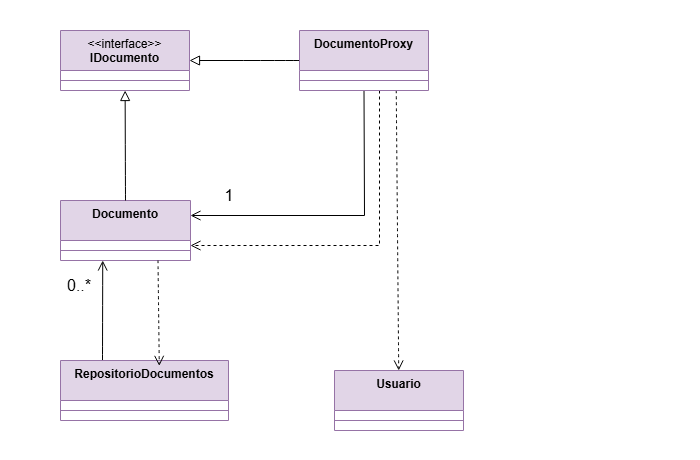

The diagram above was exported from draw.io. Its source (the exported page's mxGraphModel, read from the mxfile embedded in the PNG):
<mxGraphModel dx="525" dy="954" grid="1" gridSize="10" guides="1" tooltips="1" connect="1" arrows="1" fold="1" page="1" pageScale="1" pageWidth="827" pageHeight="1169" math="0" shadow="0">
  <root>
    <mxCell id="0" />
    <mxCell id="1" parent="0" />
    <mxCell id="9a-XV15nJtoydQs0mumV-14" parent="1" style="swimlane;fontStyle=1;align=center;verticalAlign=top;childLayout=stackLayout;horizontal=1;startSize=40;horizontalStack=0;resizeParent=1;resizeParentMax=0;resizeLast=0;collapsible=1;marginBottom=0;whiteSpace=wrap;html=1;fillColor=#e1d5e7;strokeColor=#9673a6;" value="&lt;div&gt;&lt;span style=&quot;font-weight: normal;&quot;&gt;&amp;lt;&amp;lt;interface&amp;gt;&amp;gt;&lt;/span&gt;&lt;br&gt;IDocumento&lt;/div&gt;" vertex="1">
      <mxGeometry height="60" width="129" x="81" y="140" as="geometry" />
    </mxCell>
    <mxCell id="9a-XV15nJtoydQs0mumV-15" parent="9a-XV15nJtoydQs0mumV-14" style="line;strokeWidth=1;fillColor=none;align=left;verticalAlign=middle;spacingTop=-1;spacingLeft=3;spacingRight=3;rotatable=0;labelPosition=right;points=[];portConstraint=eastwest;strokeColor=inherit;" value="" vertex="1">
      <mxGeometry height="20" width="129" y="40" as="geometry" />
    </mxCell>
    <mxCell id="9a-XV15nJtoydQs0mumV-41" parent="1" style="text;html=1;whiteSpace=wrap;strokeColor=none;fillColor=none;align=center;verticalAlign=middle;rounded=0;fontSize=16;fontColor=#FFFFFF;" value="1" vertex="1">
      <mxGeometry height="30" width="60" x="115.5" y="110" as="geometry" />
    </mxCell>
    <mxCell id="CqlJ_iptwckkNkU7RSty-29" edge="1" parent="1" source="_4HERVaCiGeh7qtPC6iY-4" style="edgeStyle=none;curved=1;rounded=0;orthogonalLoop=1;jettySize=auto;html=1;exitX=0;exitY=0.5;exitDx=0;exitDy=0;entryX=1;entryY=0.5;entryDx=0;entryDy=0;fontSize=12;startSize=8;endSize=8;endArrow=block;endFill=0;" target="9a-XV15nJtoydQs0mumV-14">
      <mxGeometry relative="1" as="geometry" />
    </mxCell>
    <mxCell id="CqlJ_iptwckkNkU7RSty-31" edge="1" parent="1" source="_4HERVaCiGeh7qtPC6iY-4" style="edgeStyle=none;curved=0;rounded=0;orthogonalLoop=1;jettySize=auto;html=1;exitX=0.5;exitY=1;exitDx=0;exitDy=0;entryX=1;entryY=0.25;entryDx=0;entryDy=0;fontSize=12;startSize=8;endSize=8;endArrow=open;endFill=0;" target="_4HERVaCiGeh7qtPC6iY-6">
      <mxGeometry relative="1" as="geometry">
        <Array as="points">
          <mxPoint x="385" y="325" />
        </Array>
      </mxGeometry>
    </mxCell>
    <mxCell id="CqlJ_iptwckkNkU7RSty-32" edge="1" parent="1" style="edgeStyle=none;curved=0;rounded=0;orthogonalLoop=1;jettySize=auto;html=1;entryX=1;entryY=0.75;entryDx=0;entryDy=0;fontSize=12;startSize=8;endSize=8;endArrow=open;endFill=0;dashed=1;" target="_4HERVaCiGeh7qtPC6iY-6">
      <mxGeometry relative="1" as="geometry">
        <Array as="points">
          <mxPoint x="400" y="355" />
        </Array>
        <mxPoint x="400" y="200" as="sourcePoint" />
      </mxGeometry>
    </mxCell>
    <mxCell id="CqlJ_iptwckkNkU7RSty-36" edge="1" parent="1" source="_4HERVaCiGeh7qtPC6iY-4" style="edgeStyle=none;curved=1;rounded=0;orthogonalLoop=1;jettySize=auto;html=1;exitX=0.75;exitY=1;exitDx=0;exitDy=0;fontSize=12;startSize=8;endSize=8;endArrow=open;endFill=0;dashed=1;" target="CqlJ_iptwckkNkU7RSty-34">
      <mxGeometry relative="1" as="geometry" />
    </mxCell>
    <mxCell id="_4HERVaCiGeh7qtPC6iY-4" parent="1" style="swimlane;fontStyle=1;align=center;verticalAlign=top;childLayout=stackLayout;horizontal=1;startSize=40;horizontalStack=0;resizeParent=1;resizeParentMax=0;resizeLast=0;collapsible=1;marginBottom=0;whiteSpace=wrap;html=1;fillColor=#e1d5e7;strokeColor=#9673a6;" value="&lt;div&gt;DocumentoProxy&lt;/div&gt;" vertex="1">
      <mxGeometry height="60" width="129" x="320" y="140" as="geometry" />
    </mxCell>
    <mxCell id="_4HERVaCiGeh7qtPC6iY-5" parent="_4HERVaCiGeh7qtPC6iY-4" style="line;strokeWidth=1;fillColor=none;align=left;verticalAlign=middle;spacingTop=-1;spacingLeft=3;spacingRight=3;rotatable=0;labelPosition=right;points=[];portConstraint=eastwest;strokeColor=inherit;" value="" vertex="1">
      <mxGeometry height="20" width="129" y="40" as="geometry" />
    </mxCell>
    <mxCell id="_4HERVaCiGeh7qtPC6iY-6" parent="1" style="swimlane;fontStyle=1;align=center;verticalAlign=top;childLayout=stackLayout;horizontal=1;startSize=40;horizontalStack=0;resizeParent=1;resizeParentMax=0;resizeLast=0;collapsible=1;marginBottom=0;whiteSpace=wrap;html=1;fillColor=#e1d5e7;strokeColor=#9673a6;" value="Documento" vertex="1">
      <mxGeometry height="60" width="130" x="81" y="310" as="geometry" />
    </mxCell>
    <mxCell id="_4HERVaCiGeh7qtPC6iY-7" parent="_4HERVaCiGeh7qtPC6iY-6" style="line;strokeWidth=1;fillColor=none;align=left;verticalAlign=middle;spacingTop=-1;spacingLeft=3;spacingRight=3;rotatable=0;labelPosition=right;points=[];portConstraint=eastwest;strokeColor=inherit;" value="" vertex="1">
      <mxGeometry height="20" width="130" y="40" as="geometry" />
    </mxCell>
    <mxCell id="_4HERVaCiGeh7qtPC6iY-13" parent="1" style="text;html=1;whiteSpace=wrap;strokeColor=none;fillColor=none;align=center;verticalAlign=middle;rounded=0;fontSize=16;fontColor=#FFFFFF;" value="1" vertex="1">
      <mxGeometry height="30" width="60" x="21" y="155" as="geometry" />
    </mxCell>
    <mxCell id="_4HERVaCiGeh7qtPC6iY-15" parent="1" style="text;html=1;whiteSpace=wrap;strokeColor=none;fillColor=none;align=center;verticalAlign=middle;rounded=0;fontSize=16;fontColor=#FFFFFF;" value="1" vertex="1">
      <mxGeometry height="30" width="60" x="660" y="270" as="geometry" />
    </mxCell>
    <mxCell id="_4HERVaCiGeh7qtPC6iY-20" parent="1" style="text;html=1;whiteSpace=wrap;strokeColor=none;fillColor=none;align=center;verticalAlign=middle;rounded=0;fontSize=16;" value="1" vertex="1">
      <mxGeometry height="30" width="60" x="220" y="290" as="geometry" />
    </mxCell>
    <mxCell id="CqlJ_iptwckkNkU7RSty-27" parent="1" style="text;html=1;whiteSpace=wrap;strokeColor=none;fillColor=none;align=center;verticalAlign=middle;rounded=0;fontSize=16;fontColor=#FFFFFF;" value="1" vertex="1">
      <mxGeometry height="30" width="60" x="383" y="540" as="geometry" />
    </mxCell>
    <mxCell id="CqlJ_iptwckkNkU7RSty-30" edge="1" parent="1" source="_4HERVaCiGeh7qtPC6iY-6" style="edgeStyle=none;curved=1;rounded=0;orthogonalLoop=1;jettySize=auto;html=1;exitX=0.5;exitY=0;exitDx=0;exitDy=0;entryX=0.501;entryY=1;entryDx=0;entryDy=0;entryPerimeter=0;fontSize=12;startSize=8;endSize=8;endArrow=block;endFill=0;" target="9a-XV15nJtoydQs0mumV-15">
      <mxGeometry relative="1" as="geometry" />
    </mxCell>
    <mxCell id="CqlJ_iptwckkNkU7RSty-34" parent="1" style="swimlane;fontStyle=1;align=center;verticalAlign=top;childLayout=stackLayout;horizontal=1;startSize=40;horizontalStack=0;resizeParent=1;resizeParentMax=0;resizeLast=0;collapsible=1;marginBottom=0;whiteSpace=wrap;html=1;fillColor=#e1d5e7;strokeColor=#9673a6;" value="&lt;div&gt;Usuario&lt;/div&gt;" vertex="1">
      <mxGeometry height="60" width="129" x="355" y="480" as="geometry" />
    </mxCell>
    <mxCell id="CqlJ_iptwckkNkU7RSty-35" parent="CqlJ_iptwckkNkU7RSty-34" style="line;strokeWidth=1;fillColor=none;align=left;verticalAlign=middle;spacingTop=-1;spacingLeft=3;spacingRight=3;rotatable=0;labelPosition=right;points=[];portConstraint=eastwest;strokeColor=inherit;" value="" vertex="1">
      <mxGeometry height="20" width="129" y="40" as="geometry" />
    </mxCell>
    <mxCell id="CqlJ_iptwckkNkU7RSty-39" edge="1" parent="1" source="CqlJ_iptwckkNkU7RSty-37" style="edgeStyle=none;curved=1;rounded=0;orthogonalLoop=1;jettySize=auto;html=1;exitX=0.25;exitY=0;exitDx=0;exitDy=0;fontSize=12;startSize=8;endSize=8;endArrow=open;endFill=0;">
      <mxGeometry relative="1" as="geometry">
        <mxPoint x="123.23529411764707" y="369.9999999999998" as="targetPoint" />
      </mxGeometry>
    </mxCell>
    <mxCell id="CqlJ_iptwckkNkU7RSty-37" parent="1" style="swimlane;fontStyle=1;align=center;verticalAlign=top;childLayout=stackLayout;horizontal=1;startSize=40;horizontalStack=0;resizeParent=1;resizeParentMax=0;resizeLast=0;collapsible=1;marginBottom=0;whiteSpace=wrap;html=1;fillColor=#e1d5e7;strokeColor=#9673a6;" value="&lt;div&gt;RepositorioDocumentos&lt;/div&gt;" vertex="1">
      <mxGeometry height="60" width="168" x="81" y="470" as="geometry" />
    </mxCell>
    <mxCell id="CqlJ_iptwckkNkU7RSty-38" parent="CqlJ_iptwckkNkU7RSty-37" style="line;strokeWidth=1;fillColor=none;align=left;verticalAlign=middle;spacingTop=-1;spacingLeft=3;spacingRight=3;rotatable=0;labelPosition=right;points=[];portConstraint=eastwest;strokeColor=inherit;" value="" vertex="1">
      <mxGeometry height="20" width="168" y="40" as="geometry" />
    </mxCell>
    <mxCell id="CqlJ_iptwckkNkU7RSty-41" edge="1" parent="1" source="_4HERVaCiGeh7qtPC6iY-6" style="edgeStyle=none;curved=1;rounded=0;orthogonalLoop=1;jettySize=auto;html=1;exitX=0.75;exitY=1;exitDx=0;exitDy=0;entryX=0.588;entryY=0.09;entryDx=0;entryDy=0;entryPerimeter=0;fontSize=12;startSize=8;endSize=8;endArrow=open;endFill=0;dashed=1;" target="CqlJ_iptwckkNkU7RSty-37">
      <mxGeometry relative="1" as="geometry" />
    </mxCell>
    <mxCell id="CqlJ_iptwckkNkU7RSty-42" parent="1" style="text;html=1;whiteSpace=wrap;strokeColor=none;fillColor=none;align=center;verticalAlign=middle;rounded=0;fontSize=16;" value="0..*" vertex="1">
      <mxGeometry height="30" width="60" x="70" y="380" as="geometry" />
    </mxCell>
    <mxCell id="CqlJ_iptwckkNkU7RSty-43" edge="1" parent="1" source="CqlJ_iptwckkNkU7RSty-42" style="edgeStyle=none;curved=1;rounded=0;orthogonalLoop=1;jettySize=auto;html=1;exitX=0.25;exitY=0;exitDx=0;exitDy=0;fontSize=12;startSize=8;endSize=8;" target="CqlJ_iptwckkNkU7RSty-42">
      <mxGeometry relative="1" as="geometry" />
    </mxCell>
    <mxCell id="CqlJ_iptwckkNkU7RSty-44" parent="1" style="text;html=1;whiteSpace=wrap;strokeColor=none;fillColor=none;align=center;verticalAlign=middle;rounded=0;fontSize=16;fontColor=#FFFFFF;" value="1" vertex="1">
      <mxGeometry height="30" width="60" x="449" y="155" as="geometry" />
    </mxCell>
  </root>
</mxGraphModel>